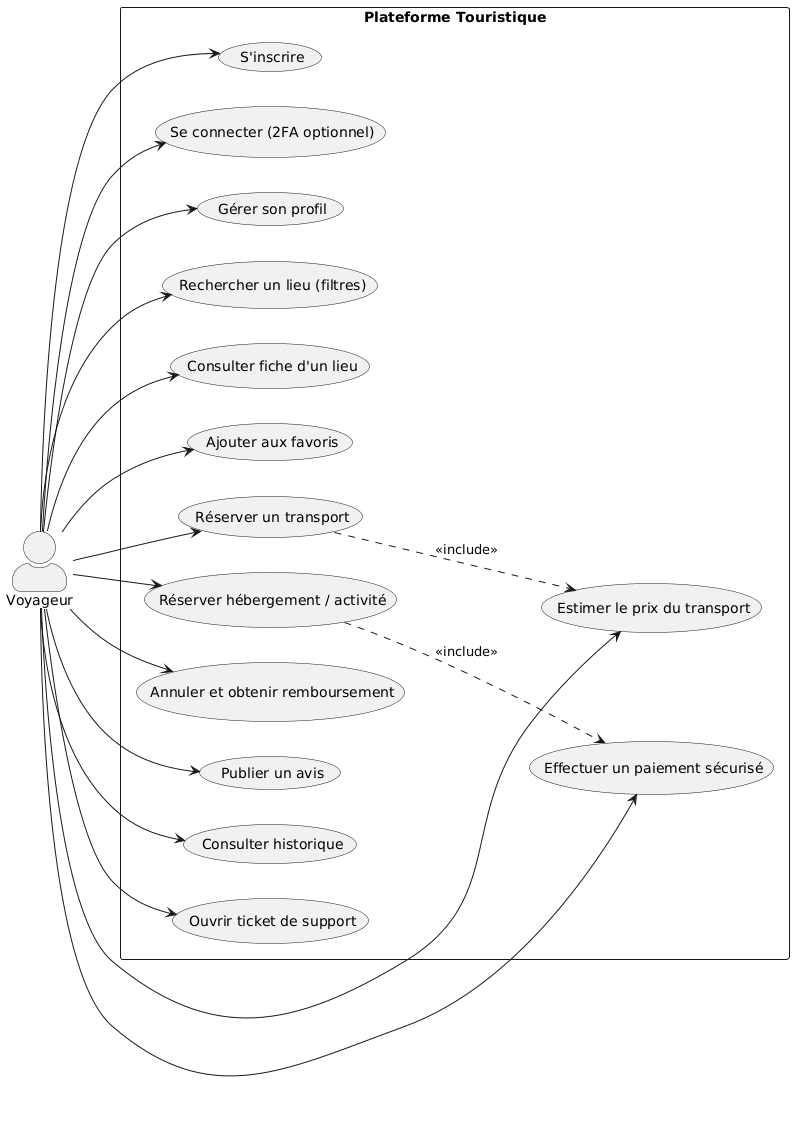

The diagram above was rendered by PlantUML. Its source (embedded in the PNG):
@startuml
left to right direction
skinparam actorStyle awesome

actor "Voyageur" as V

rectangle "Plateforme Touristique" {
  usecase " S'inscrire" as UC01
  usecase " Se connecter (2FA optionnel)" as UC02
  usecase " Gérer son profil" as UC03
  usecase " Rechercher un lieu (filtres)" as UC04
  usecase " Consulter fiche d'un lieu" as UC05
  usecase " Ajouter aux favoris" as UC06
  usecase " Réserver un transport" as UC07
  usecase " Estimer le prix du transport" as UC08
  usecase " Réserver hébergement / activité" as UC09
  usecase " Effectuer un paiement sécurisé" as UC10
  usecase " Annuler et obtenir remboursement" as UC11
  usecase " Publier un avis" as UC12
  usecase " Consulter historique" as UC13
  usecase " Ouvrir ticket de support" as UC14
}

V --> UC01
V --> UC02
V --> UC03
V --> UC04
V --> UC05
V --> UC06
V --> UC07
V --> UC08
V --> UC09
V --> UC10
V --> UC11
V --> UC12
V --> UC13
V --> UC14

UC07 ..> UC08 : <<include>>
UC09 ..> UC10 : <<include>>
@enduml